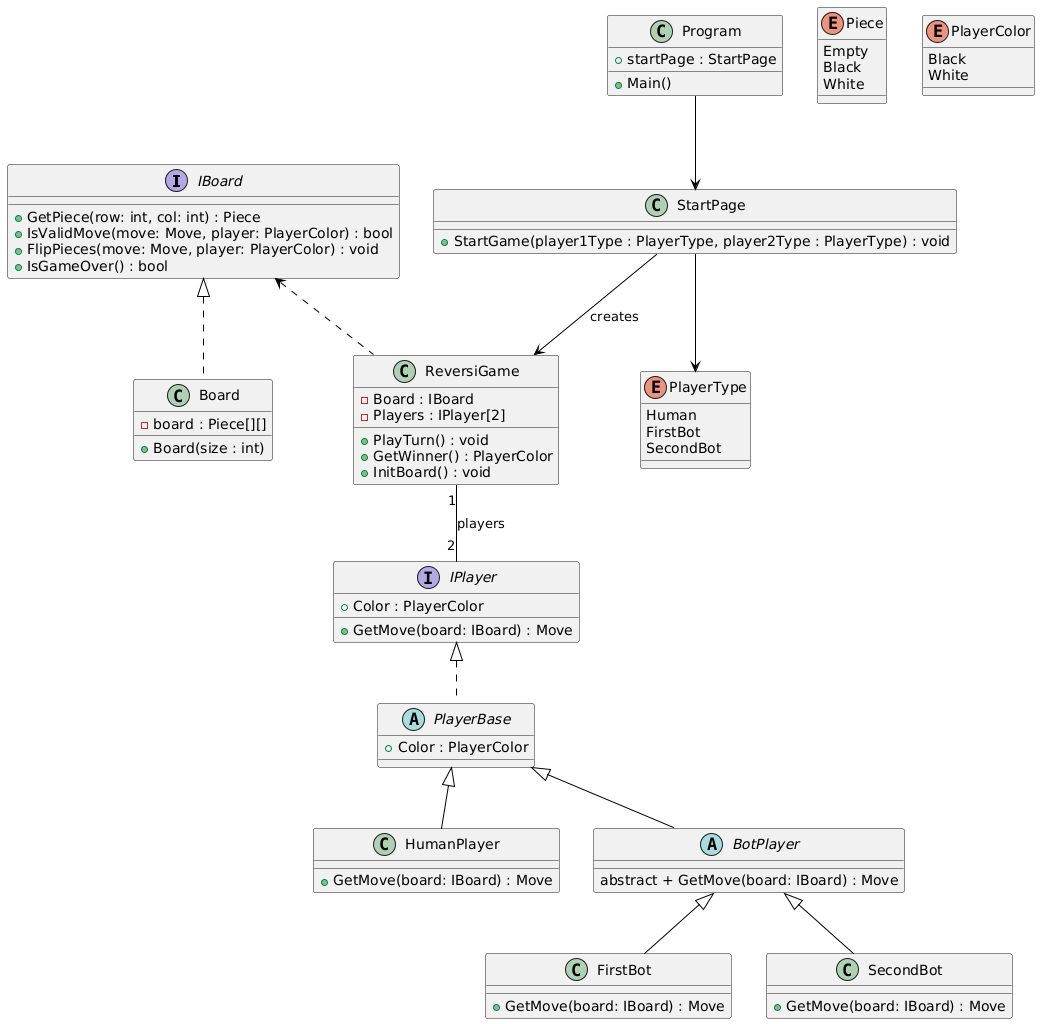

The diagram above was rendered by PlantUML. Its source (embedded in the PNG):
@startuml
skinparam class {
  BackgroundColor<<Interface>> LightBlue
  BackgroundColor<<Abstract>> LightYellow
  ArrowColor Black
}

interface IBoard {
    + GetPiece(row: int, col: int) : Piece
    + IsValidMove(move: Move, player: PlayerColor) : bool
    + FlipPieces(move: Move, player: PlayerColor) : void
    + IsGameOver() : bool
}

class Board implements IBoard {
    - board : Piece[][]
    + Board(size : int)
}

enum Piece {
    Empty
    Black
    White
}

enum PlayerColor {
    Black
    White
}

interface IPlayer {
    + GetMove(board: IBoard) : Move
    + Color : PlayerColor
}

abstract class PlayerBase implements IPlayer {
    + Color : PlayerColor
}

class HumanPlayer extends PlayerBase {
    + GetMove(board: IBoard) : Move
}

abstract class BotPlayer extends PlayerBase {
  abstract + GetMove(board: IBoard) : Move
}

class FirstBot extends BotPlayer {
    + GetMove(board: IBoard) : Move
}

class SecondBot extends BotPlayer {
    + GetMove(board: IBoard) : Move
}

class ReversiGame {
    - Board : IBoard
    - Players : IPlayer[2]
    + PlayTurn() : void
    + GetWinner() : PlayerColor
    + InitBoard() : void
}

class StartPage {
    + StartGame(player1Type : PlayerType, player2Type : PlayerType) : void
}

enum PlayerType {
    Human
    FirstBot
    SecondBot
}

class Program {
    + startPage : StartPage
    + Main()
}

' Связи
IBoard <.. ReversiGame
ReversiGame "1" -- "2" IPlayer : players
Program --> StartPage
StartPage --> PlayerType
StartPage --> ReversiGame : creates
@enduml